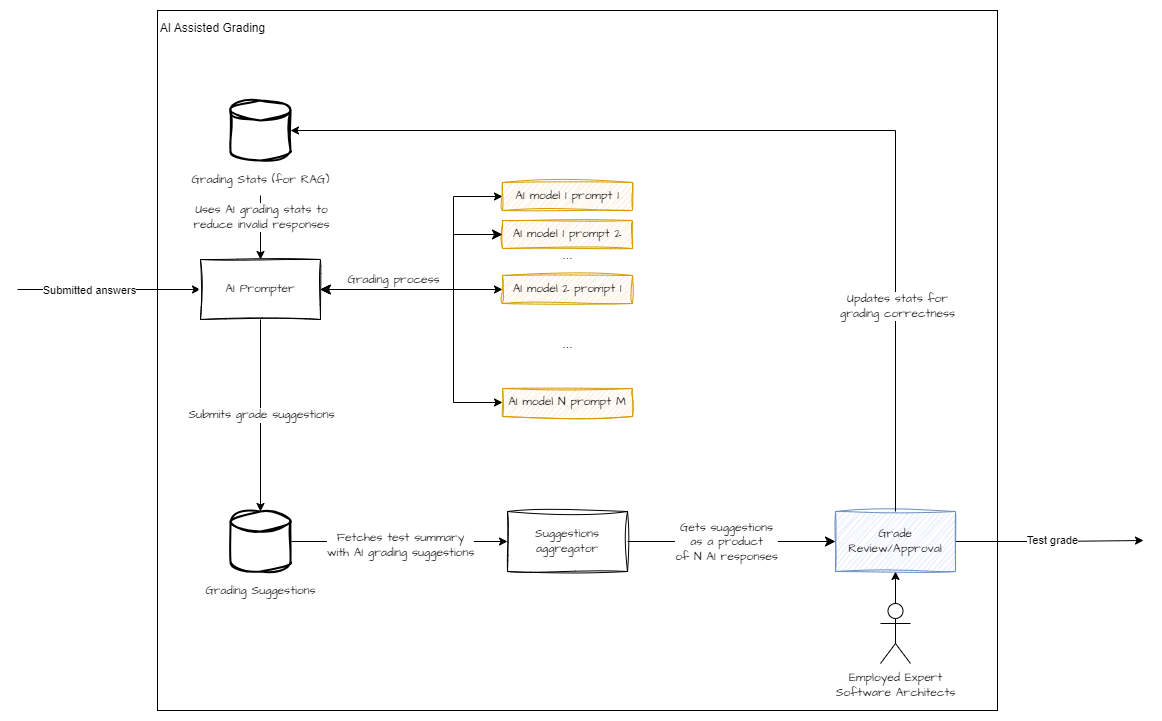

The diagram above was exported from draw.io. Its source (the exported page's mxGraphModel, read from the mxfile embedded in the PNG):
<mxGraphModel dx="2074" dy="2023" grid="1" gridSize="10" guides="1" tooltips="1" connect="1" arrows="1" fold="1" page="1" pageScale="1" pageWidth="1169" pageHeight="827" math="0" shadow="0">
  <root>
    <mxCell id="0" />
    <mxCell id="1" parent="0" />
    <mxCell id="mXdO_aOEcwQjsPLHoRlT-29" value="" style="group;movable=1;resizable=1;rotatable=1;deletable=1;editable=1;locked=0;connectable=1;" parent="1" vertex="1" connectable="0">
      <mxGeometry x="164" y="-760" width="840" height="700" as="geometry" />
    </mxCell>
    <mxCell id="mXdO_aOEcwQjsPLHoRlT-19" value="" style="rounded=0;whiteSpace=wrap;html=1;movable=1;resizable=1;rotatable=1;deletable=1;editable=1;locked=0;connectable=1;" parent="mXdO_aOEcwQjsPLHoRlT-29" vertex="1">
      <mxGeometry width="840" height="700" as="geometry" />
    </mxCell>
    <mxCell id="mXdO_aOEcwQjsPLHoRlT-20" value="AI Assisted Grading" style="text;html=1;align=center;verticalAlign=middle;whiteSpace=wrap;rounded=0;movable=0;resizable=0;rotatable=0;deletable=0;editable=0;locked=1;connectable=0;" parent="mXdO_aOEcwQjsPLHoRlT-29" vertex="1">
      <mxGeometry width="111" height="36.206896551724135" as="geometry" />
    </mxCell>
    <mxCell id="AJOK86kh_il-uzzaoCA1-1" value="Suggestions aggregator" style="rounded=0;whiteSpace=wrap;html=1;hachureGap=4;align=center;verticalAlign=middle;fontFamily=Architects Daughter;fontSource=https%3A%2F%2Ffonts.googleapis.com%2Fcss%3Ffamily%3DArchitects%2BDaughter;fontSize=12;sketch=1;curveFitting=1;jiggle=2;" parent="mXdO_aOEcwQjsPLHoRlT-29" vertex="1">
      <mxGeometry x="350" y="501" width="120" height="60" as="geometry" />
    </mxCell>
    <mxCell id="G1vDPddFf1IOfJwQjfyP-1" value="AI model 1 prompt 2" style="rounded=0;whiteSpace=wrap;html=1;fillColor=#ffe6cc;strokeColor=#d79b00;sketch=1;hachureGap=4;jiggle=2;curveFitting=1;align=center;verticalAlign=middle;fontFamily=Architects Daughter;fontSource=https%3A%2F%2Ffonts.googleapis.com%2Fcss%3Ffamily%3DArchitects%2BDaughter;fontSize=12;" parent="mXdO_aOEcwQjsPLHoRlT-29" vertex="1">
      <mxGeometry x="345" y="210" width="130" height="28" as="geometry" />
    </mxCell>
    <mxCell id="G1vDPddFf1IOfJwQjfyP-4" value="..." style="text;html=1;align=center;verticalAlign=middle;resizable=0;points=[];autosize=1;strokeColor=none;fillColor=none;rounded=0;" parent="mXdO_aOEcwQjsPLHoRlT-29" vertex="1">
      <mxGeometry x="395" y="230" width="30" height="30" as="geometry" />
    </mxCell>
    <mxCell id="mXdO_aOEcwQjsPLHoRlT-1" style="edgeStyle=orthogonalEdgeStyle;rounded=0;orthogonalLoop=1;jettySize=auto;html=1;entryX=0;entryY=0.5;entryDx=0;entryDy=0;startArrow=classic;startFill=1;" parent="1" source="mXdO_aOEcwQjsPLHoRlT-4" target="mXdO_aOEcwQjsPLHoRlT-5" edge="1">
      <mxGeometry relative="1" as="geometry">
        <Array as="points">
          <mxPoint x="460" y="-481" />
          <mxPoint x="460" y="-574" />
        </Array>
      </mxGeometry>
    </mxCell>
    <mxCell id="mXdO_aOEcwQjsPLHoRlT-2" style="edgeStyle=orthogonalEdgeStyle;rounded=0;orthogonalLoop=1;jettySize=auto;html=1;entryX=0;entryY=0.5;entryDx=0;entryDy=0;startArrow=classic;startFill=1;" parent="1" source="mXdO_aOEcwQjsPLHoRlT-4" target="mXdO_aOEcwQjsPLHoRlT-8" edge="1">
      <mxGeometry relative="1" as="geometry" />
    </mxCell>
    <mxCell id="mXdO_aOEcwQjsPLHoRlT-3" style="edgeStyle=orthogonalEdgeStyle;rounded=0;orthogonalLoop=1;jettySize=auto;html=1;entryX=0;entryY=0.5;entryDx=0;entryDy=0;startArrow=classic;startFill=1;" parent="1" source="mXdO_aOEcwQjsPLHoRlT-4" target="mXdO_aOEcwQjsPLHoRlT-9" edge="1">
      <mxGeometry relative="1" as="geometry">
        <Array as="points">
          <mxPoint x="460" y="-481" />
          <mxPoint x="460" y="-368" />
        </Array>
      </mxGeometry>
    </mxCell>
    <mxCell id="871JMVqTZKeD4KHePkR3-3" value="Grading process" style="edgeLabel;html=1;align=center;verticalAlign=middle;resizable=0;points=[];rounded=0;sketch=1;hachureGap=4;jiggle=2;curveFitting=1;strokeColor=#6c8ebf;fontFamily=Architects Daughter;fontSource=https%3A%2F%2Ffonts.googleapis.com%2Fcss%3Ffamily%3DArchitects%2BDaughter;fontSize=12;fontColor=default;fillColor=#dae8fc;labelBorderColor=none;labelBackgroundColor=default;" parent="mXdO_aOEcwQjsPLHoRlT-3" vertex="1" connectable="0">
      <mxGeometry x="-0.7262" relative="1" as="geometry">
        <mxPoint x="32" y="-10" as="offset" />
      </mxGeometry>
    </mxCell>
    <mxCell id="G1vDPddFf1IOfJwQjfyP-3" style="edgeStyle=none;curved=0;rounded=0;orthogonalLoop=1;jettySize=auto;html=1;exitX=0;exitY=0.5;exitDx=0;exitDy=0;fontSize=12;startSize=8;endSize=8;startArrow=classic;startFill=1;entryX=1;entryY=0.5;entryDx=0;entryDy=0;" parent="1" source="G1vDPddFf1IOfJwQjfyP-1" target="mXdO_aOEcwQjsPLHoRlT-4" edge="1">
      <mxGeometry relative="1" as="geometry">
        <mxPoint x="330" y="-480" as="targetPoint" />
        <Array as="points">
          <mxPoint x="460" y="-536" />
          <mxPoint x="460" y="-481" />
        </Array>
      </mxGeometry>
    </mxCell>
    <mxCell id="mXdO_aOEcwQjsPLHoRlT-22" style="edgeStyle=orthogonalEdgeStyle;rounded=0;orthogonalLoop=1;jettySize=auto;html=1;startArrow=classic;startFill=1;endArrow=none;" parent="1" source="mXdO_aOEcwQjsPLHoRlT-4" edge="1">
      <mxGeometry relative="1" as="geometry">
        <mxPoint x="24" y="-481" as="targetPoint" />
      </mxGeometry>
    </mxCell>
    <mxCell id="mXdO_aOEcwQjsPLHoRlT-23" value="Submitted answers" style="edgeLabel;html=1;align=center;verticalAlign=middle;resizable=0;points=[];" parent="mXdO_aOEcwQjsPLHoRlT-22" vertex="1" connectable="0">
      <mxGeometry x="0.2207" relative="1" as="geometry">
        <mxPoint as="offset" />
      </mxGeometry>
    </mxCell>
    <mxCell id="mXdO_aOEcwQjsPLHoRlT-4" value="AI Prompter" style="rounded=0;whiteSpace=wrap;html=1;hachureGap=4;align=center;verticalAlign=middle;fontFamily=Architects Daughter;fontSource=https%3A%2F%2Ffonts.googleapis.com%2Fcss%3Ffamily%3DArchitects%2BDaughter;fontSize=12;sketch=1;curveFitting=1;jiggle=2;" parent="1" vertex="1">
      <mxGeometry x="207" y="-511" width="120" height="60" as="geometry" />
    </mxCell>
    <mxCell id="mXdO_aOEcwQjsPLHoRlT-5" value="AI model 1 prompt 1" style="rounded=0;whiteSpace=wrap;html=1;fillColor=#ffe6cc;strokeColor=#d79b00;sketch=1;hachureGap=4;jiggle=2;curveFitting=1;align=center;verticalAlign=middle;fontFamily=Architects Daughter;fontSource=https%3A%2F%2Ffonts.googleapis.com%2Fcss%3Ffamily%3DArchitects%2BDaughter;fontSize=12;fontColor=default;" parent="1" vertex="1">
      <mxGeometry x="509" y="-588" width="130" height="28" as="geometry" />
    </mxCell>
    <mxCell id="mXdO_aOEcwQjsPLHoRlT-6" style="edgeStyle=orthogonalEdgeStyle;rounded=0;orthogonalLoop=1;jettySize=auto;html=1;entryX=0.5;entryY=1;entryDx=0;entryDy=0;" parent="1" source="mXdO_aOEcwQjsPLHoRlT-7" target="mXdO_aOEcwQjsPLHoRlT-12" edge="1">
      <mxGeometry relative="1" as="geometry" />
    </mxCell>
    <mxCell id="mXdO_aOEcwQjsPLHoRlT-7" value="&lt;font data-font-src=&quot;https://fonts.googleapis.com/css?family=Architects+Daughter&quot; face=&quot;Architects Daughter&quot;&gt;Employed Expert&lt;br&gt;Software Architects&lt;/font&gt;" style="shape=umlActor;verticalLabelPosition=bottom;verticalAlign=top;html=1;outlineConnect=0;rounded=0;shadow=0;" parent="1" vertex="1">
      <mxGeometry x="887" y="-167" width="30" height="60" as="geometry" />
    </mxCell>
    <mxCell id="mXdO_aOEcwQjsPLHoRlT-8" value="AI model 2 prompt 1" style="rounded=0;whiteSpace=wrap;html=1;fillColor=#ffe6cc;strokeColor=#d79b00;sketch=1;hachureGap=4;jiggle=2;curveFitting=1;align=center;verticalAlign=middle;fontFamily=Architects Daughter;fontSource=https%3A%2F%2Ffonts.googleapis.com%2Fcss%3Ffamily%3DArchitects%2BDaughter;fontSize=12;" parent="1" vertex="1">
      <mxGeometry x="509" y="-495" width="130" height="28" as="geometry" />
    </mxCell>
    <mxCell id="mXdO_aOEcwQjsPLHoRlT-9" value="AI model N prompt M" style="rounded=0;whiteSpace=wrap;html=1;fillColor=#ffe6cc;strokeColor=#d79b00;sketch=1;hachureGap=4;jiggle=2;curveFitting=1;align=center;verticalAlign=middle;fontFamily=Architects Daughter;fontSource=https%3A%2F%2Ffonts.googleapis.com%2Fcss%3Ffamily%3DArchitects%2BDaughter;fontSize=12;" parent="1" vertex="1">
      <mxGeometry x="509" y="-382" width="130" height="28" as="geometry" />
    </mxCell>
    <mxCell id="mXdO_aOEcwQjsPLHoRlT-10" value="..." style="text;html=1;align=center;verticalAlign=middle;resizable=0;points=[];autosize=1;strokeColor=none;fillColor=none;rounded=0;" parent="1" vertex="1">
      <mxGeometry x="559" y="-441" width="30" height="30" as="geometry" />
    </mxCell>
    <mxCell id="mXdO_aOEcwQjsPLHoRlT-11" style="edgeStyle=orthogonalEdgeStyle;rounded=0;orthogonalLoop=1;jettySize=auto;html=1;entryX=0.5;entryY=0;entryDx=0;entryDy=0;entryPerimeter=0;" parent="1" source="mXdO_aOEcwQjsPLHoRlT-4" target="mXdO_aOEcwQjsPLHoRlT-14" edge="1">
      <mxGeometry relative="1" as="geometry" />
    </mxCell>
    <mxCell id="871JMVqTZKeD4KHePkR3-1" value="Submits grade suggestions" style="edgeLabel;html=1;align=center;verticalAlign=middle;resizable=0;points=[];rounded=0;sketch=1;hachureGap=4;jiggle=2;curveFitting=1;strokeColor=#6c8ebf;fontFamily=Architects Daughter;fontSource=https%3A%2F%2Ffonts.googleapis.com%2Fcss%3Ffamily%3DArchitects%2BDaughter;fontSize=12;fontColor=default;fillColor=#dae8fc;" parent="mXdO_aOEcwQjsPLHoRlT-11" vertex="1" connectable="0">
      <mxGeometry x="-0.0104" relative="1" as="geometry">
        <mxPoint as="offset" />
      </mxGeometry>
    </mxCell>
    <mxCell id="mXdO_aOEcwQjsPLHoRlT-30" style="edgeStyle=orthogonalEdgeStyle;rounded=0;orthogonalLoop=1;jettySize=auto;html=1;" parent="1" source="mXdO_aOEcwQjsPLHoRlT-12" edge="1">
      <mxGeometry relative="1" as="geometry">
        <mxPoint x="1150" y="-230" as="targetPoint" />
      </mxGeometry>
    </mxCell>
    <mxCell id="mXdO_aOEcwQjsPLHoRlT-31" value="Test grade" style="edgeLabel;html=1;align=center;verticalAlign=middle;resizable=0;points=[];" parent="mXdO_aOEcwQjsPLHoRlT-30" vertex="1" connectable="0">
      <mxGeometry x="0.0262" y="1" relative="1" as="geometry">
        <mxPoint as="offset" />
      </mxGeometry>
    </mxCell>
    <mxCell id="mXdO_aOEcwQjsPLHoRlT-12" value="Grade Review/Approval" style="rounded=0;whiteSpace=wrap;html=1;hachureGap=4;fillColor=#dae8fc;strokeColor=#6c8ebf;align=center;verticalAlign=middle;sketch=1;jiggle=2;curveFitting=1;fontFamily=Architects Daughter;fontSource=https%3A%2F%2Ffonts.googleapis.com%2Fcss%3Ffamily%3DArchitects%2BDaughter;fontSize=12;fontColor=default;" parent="1" vertex="1">
      <mxGeometry x="842" y="-259" width="120" height="60" as="geometry" />
    </mxCell>
    <mxCell id="mXdO_aOEcwQjsPLHoRlT-16" style="edgeStyle=orthogonalEdgeStyle;rounded=0;orthogonalLoop=1;jettySize=auto;html=1;entryX=0;entryY=0.5;entryDx=0;entryDy=0;" parent="1" source="mXdO_aOEcwQjsPLHoRlT-14" target="AJOK86kh_il-uzzaoCA1-1" edge="1">
      <mxGeometry relative="1" as="geometry" />
    </mxCell>
    <mxCell id="871JMVqTZKeD4KHePkR3-5" value="Fetches test summary&lt;br&gt;with AI grading suggestions" style="edgeLabel;html=1;align=center;verticalAlign=middle;resizable=0;points=[];rounded=0;sketch=1;hachureGap=4;jiggle=2;curveFitting=1;strokeColor=#6c8ebf;fontFamily=Architects Daughter;fontSource=https%3A%2F%2Ffonts.googleapis.com%2Fcss%3Ffamily%3DArchitects%2BDaughter;fontSize=12;fontColor=default;fillColor=#dae8fc;" parent="mXdO_aOEcwQjsPLHoRlT-16" vertex="1" connectable="0">
      <mxGeometry x="0.0076" y="-3" relative="1" as="geometry">
        <mxPoint as="offset" />
      </mxGeometry>
    </mxCell>
    <mxCell id="mXdO_aOEcwQjsPLHoRlT-28" style="edgeStyle=orthogonalEdgeStyle;rounded=0;orthogonalLoop=1;jettySize=auto;html=1;" parent="1" source="mXdO_aOEcwQjsPLHoRlT-26" target="mXdO_aOEcwQjsPLHoRlT-4" edge="1">
      <mxGeometry relative="1" as="geometry" />
    </mxCell>
    <mxCell id="871JMVqTZKeD4KHePkR3-2" value="Uses AI grading stats to&lt;br&gt;reduce invalid responses" style="edgeLabel;html=1;align=center;verticalAlign=middle;resizable=0;points=[];rounded=0;sketch=1;hachureGap=4;jiggle=2;curveFitting=1;strokeColor=#6c8ebf;fontFamily=Architects Daughter;fontSource=https%3A%2F%2Ffonts.googleapis.com%2Fcss%3Ffamily%3DArchitects%2BDaughter;fontSize=12;fontColor=default;fillColor=#dae8fc;" parent="mXdO_aOEcwQjsPLHoRlT-28" vertex="1" connectable="0">
      <mxGeometry x="-0.3437" relative="1" as="geometry">
        <mxPoint as="offset" />
      </mxGeometry>
    </mxCell>
    <mxCell id="mXdO_aOEcwQjsPLHoRlT-14" value="" style="strokeWidth=2;html=1;shape=mxgraph.flowchart.database;whiteSpace=wrap;rounded=0;sketch=1;hachureGap=4;jiggle=2;curveFitting=1;align=center;verticalAlign=middle;fontFamily=Architects Daughter;fontSource=https%3A%2F%2Ffonts.googleapis.com%2Fcss%3Ffamily%3DArchitects%2BDaughter;fontSize=12;" parent="1" vertex="1">
      <mxGeometry x="237" y="-259" width="60" height="60" as="geometry" />
    </mxCell>
    <mxCell id="mXdO_aOEcwQjsPLHoRlT-15" value="Grading Suggestions" style="text;html=1;align=center;verticalAlign=middle;resizable=0;points=[];autosize=1;strokeColor=none;fillColor=none;rounded=0;fontFamily=Architects Daughter;fontSource=https%3A%2F%2Ffonts.googleapis.com%2Fcss%3Ffamily%3DArchitects%2BDaughter;fontSize=12;fontColor=default;" parent="1" vertex="1">
      <mxGeometry x="202" y="-194" width="130" height="30" as="geometry" />
    </mxCell>
    <mxCell id="mXdO_aOEcwQjsPLHoRlT-25" value="" style="strokeWidth=2;html=1;shape=mxgraph.flowchart.database;whiteSpace=wrap;rounded=0;sketch=1;hachureGap=4;jiggle=2;curveFitting=1;align=center;verticalAlign=middle;fontFamily=Architects Daughter;fontSource=https%3A%2F%2Ffonts.googleapis.com%2Fcss%3Ffamily%3DArchitects%2BDaughter;fontSize=12;" parent="1" vertex="1">
      <mxGeometry x="237" y="-670" width="60" height="60" as="geometry" />
    </mxCell>
    <mxCell id="mXdO_aOEcwQjsPLHoRlT-26" value="Grading Stats (for RAG)" style="text;html=1;align=center;verticalAlign=middle;resizable=0;points=[];autosize=1;strokeColor=none;fillColor=none;rounded=0;fontFamily=Architects Daughter;fontSource=https%3A%2F%2Ffonts.googleapis.com%2Fcss%3Ffamily%3DArchitects%2BDaughter;fontSize=12;fontColor=default;" parent="1" vertex="1">
      <mxGeometry x="192" y="-605" width="150" height="30" as="geometry" />
    </mxCell>
    <mxCell id="kMcP9dx5369Jhqgn_i-8-3" style="edgeStyle=orthogonalEdgeStyle;rounded=0;orthogonalLoop=1;jettySize=auto;html=1;entryX=1;entryY=0.5;entryDx=0;entryDy=0;entryPerimeter=0;" parent="1" source="mXdO_aOEcwQjsPLHoRlT-12" target="mXdO_aOEcwQjsPLHoRlT-25" edge="1">
      <mxGeometry relative="1" as="geometry">
        <Array as="points">
          <mxPoint x="902" y="-640" />
        </Array>
      </mxGeometry>
    </mxCell>
    <mxCell id="kMcP9dx5369Jhqgn_i-8-4" value="Updates stats for&lt;br&gt;grading correctness" style="edgeLabel;html=1;align=center;verticalAlign=middle;resizable=0;points=[];rounded=0;sketch=1;hachureGap=4;jiggle=2;curveFitting=1;strokeColor=#6c8ebf;fontFamily=Architects Daughter;fontSource=https%3A%2F%2Ffonts.googleapis.com%2Fcss%3Ffamily%3DArchitects%2BDaughter;fontSize=12;fontColor=default;labelBackgroundColor=default;fillColor=#dae8fc;gradientColor=none;" parent="kMcP9dx5369Jhqgn_i-8-3" vertex="1" connectable="0">
      <mxGeometry x="-0.5828" y="-1" relative="1" as="geometry">
        <mxPoint as="offset" />
      </mxGeometry>
    </mxCell>
    <mxCell id="AJOK86kh_il-uzzaoCA1-4" style="edgeStyle=none;curved=1;rounded=0;orthogonalLoop=1;jettySize=auto;html=1;entryX=0;entryY=0.5;entryDx=0;entryDy=0;fontSize=12;startSize=8;endSize=8;" parent="1" source="AJOK86kh_il-uzzaoCA1-1" target="mXdO_aOEcwQjsPLHoRlT-12" edge="1">
      <mxGeometry relative="1" as="geometry" />
    </mxCell>
    <mxCell id="G1vDPddFf1IOfJwQjfyP-7" value="Gets suggestions&lt;br&gt;as a product &lt;br&gt;of N AI responses" style="edgeLabel;html=1;align=center;verticalAlign=middle;resizable=0;points=[];fontSize=12;fontFamily=Architects Daughter;fontSource=https%3A%2F%2Ffonts.googleapis.com%2Fcss%3Ffamily%3DArchitects%2BDaughter;" parent="AJOK86kh_il-uzzaoCA1-4" vertex="1" connectable="0">
      <mxGeometry x="-0.0554" relative="1" as="geometry">
        <mxPoint as="offset" />
      </mxGeometry>
    </mxCell>
  </root>
</mxGraphModel>